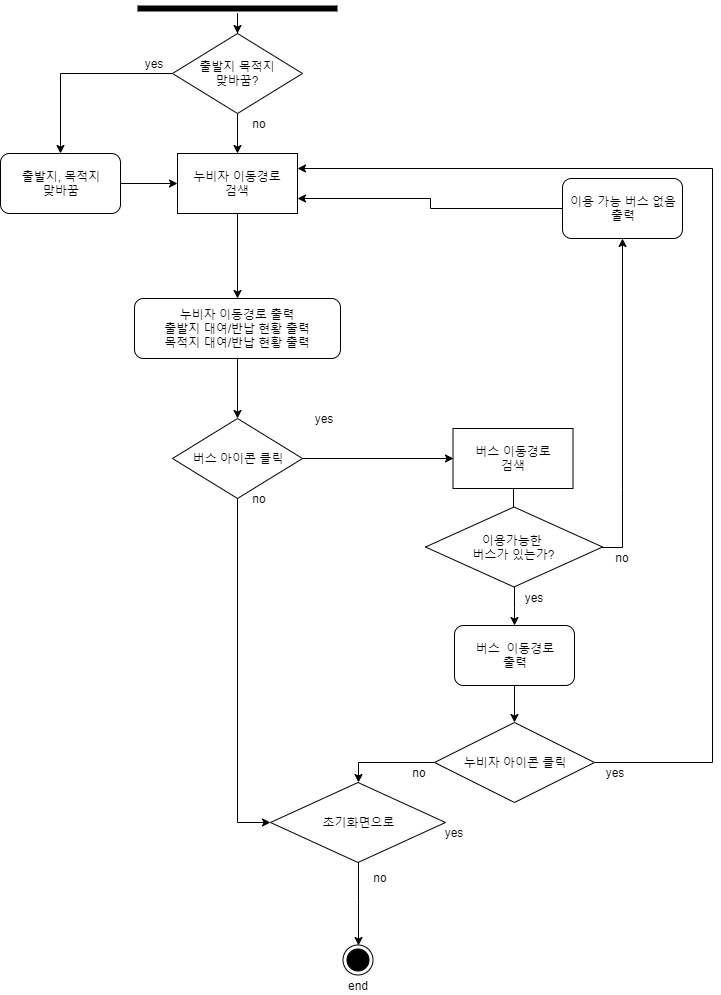

The diagram above was exported from draw.io. Its source (the exported page's mxGraphModel, read from the mxfile embedded in the PNG):
<mxGraphModel dx="1408" dy="-470" grid="1" gridSize="10" guides="1" tooltips="1" connect="1" arrows="1" fold="1" page="1" pageScale="1" pageWidth="827" pageHeight="1169" math="0" shadow="0">
  <root>
    <mxCell id="0" />
    <mxCell id="1" parent="0" />
    <mxCell id="Ii9ju7ZapqsbBLG3MYsR-1" style="edgeStyle=orthogonalEdgeStyle;rounded=0;orthogonalLoop=1;jettySize=auto;html=1;entryX=0.5;entryY=0;entryDx=0;entryDy=0;strokeColor=#000000;exitX=0.5;exitY=1;exitDx=0;exitDy=0;" edge="1" parent="1" source="Ii9ju7ZapqsbBLG3MYsR-14" target="Ii9ju7ZapqsbBLG3MYsR-5">
      <mxGeometry relative="1" as="geometry">
        <mxPoint x="295.5" y="1250" as="sourcePoint" />
        <mxPoint x="295.3333333333335" y="1287.666666666667" as="targetPoint" />
      </mxGeometry>
    </mxCell>
    <mxCell id="Ii9ju7ZapqsbBLG3MYsR-2" style="edgeStyle=orthogonalEdgeStyle;rounded=0;orthogonalLoop=1;jettySize=auto;html=1;strokeColor=#000000;" edge="1" parent="1" source="Ii9ju7ZapqsbBLG3MYsR-3" target="Ii9ju7ZapqsbBLG3MYsR-27">
      <mxGeometry relative="1" as="geometry" />
    </mxCell>
    <mxCell id="Ii9ju7ZapqsbBLG3MYsR-3" value="" style="shape=line;html=1;strokeWidth=6;strokeColor=#000000;" vertex="1" parent="1">
      <mxGeometry x="194" y="1210" width="200" height="10" as="geometry" />
    </mxCell>
    <mxCell id="Ii9ju7ZapqsbBLG3MYsR-4" style="edgeStyle=orthogonalEdgeStyle;rounded=0;orthogonalLoop=1;jettySize=auto;html=1;entryX=0.5;entryY=0;entryDx=0;entryDy=0;strokeColor=#000000;" edge="1" parent="1" source="Ii9ju7ZapqsbBLG3MYsR-5" target="Ii9ju7ZapqsbBLG3MYsR-10">
      <mxGeometry relative="1" as="geometry" />
    </mxCell>
    <mxCell id="Ii9ju7ZapqsbBLG3MYsR-5" value="누비자 이동경로 출력&lt;br&gt;출발지 대여/반납 현황 출력&lt;br&gt;목적지 대여/반납 현황 출력" style="rounded=1;whiteSpace=wrap;html=1;" vertex="1" parent="1">
      <mxGeometry x="191" y="1505" width="206" height="60" as="geometry" />
    </mxCell>
    <mxCell id="Ii9ju7ZapqsbBLG3MYsR-6" style="edgeStyle=orthogonalEdgeStyle;rounded=0;orthogonalLoop=1;jettySize=auto;html=1;entryX=0.5;entryY=0;entryDx=0;entryDy=0;strokeColor=#000000;" edge="1" parent="1" source="Ii9ju7ZapqsbBLG3MYsR-7" target="Ii9ju7ZapqsbBLG3MYsR-13">
      <mxGeometry relative="1" as="geometry" />
    </mxCell>
    <mxCell id="Ii9ju7ZapqsbBLG3MYsR-7" value="버스&amp;nbsp; 이동경로&lt;br&gt;출력" style="rounded=1;whiteSpace=wrap;html=1;" vertex="1" parent="1">
      <mxGeometry x="511" y="1832" width="120" height="60" as="geometry" />
    </mxCell>
    <mxCell id="Ii9ju7ZapqsbBLG3MYsR-8" style="edgeStyle=orthogonalEdgeStyle;rounded=0;orthogonalLoop=1;jettySize=auto;html=1;strokeColor=#000000;entryX=0;entryY=0.5;entryDx=0;entryDy=0;" edge="1" parent="1" source="Ii9ju7ZapqsbBLG3MYsR-10" target="Ii9ju7ZapqsbBLG3MYsR-16">
      <mxGeometry relative="1" as="geometry">
        <mxPoint x="510" y="1635" as="targetPoint" />
      </mxGeometry>
    </mxCell>
    <mxCell id="Ii9ju7ZapqsbBLG3MYsR-9" style="edgeStyle=orthogonalEdgeStyle;rounded=0;orthogonalLoop=1;jettySize=auto;html=1;entryX=0;entryY=0.5;entryDx=0;entryDy=0;" edge="1" parent="1" source="Ii9ju7ZapqsbBLG3MYsR-10" target="Ii9ju7ZapqsbBLG3MYsR-18">
      <mxGeometry relative="1" as="geometry" />
    </mxCell>
    <mxCell id="Ii9ju7ZapqsbBLG3MYsR-10" value="버스 아이콘 클릭" style="rhombus;whiteSpace=wrap;html=1;strokeColor=#000000;" vertex="1" parent="1">
      <mxGeometry x="229" y="1625" width="130" height="80" as="geometry" />
    </mxCell>
    <mxCell id="Ii9ju7ZapqsbBLG3MYsR-11" style="edgeStyle=orthogonalEdgeStyle;rounded=0;orthogonalLoop=1;jettySize=auto;html=1;entryX=0.5;entryY=0;entryDx=0;entryDy=0;exitX=0;exitY=0.5;exitDx=0;exitDy=0;" edge="1" parent="1" source="Ii9ju7ZapqsbBLG3MYsR-13" target="Ii9ju7ZapqsbBLG3MYsR-18">
      <mxGeometry relative="1" as="geometry" />
    </mxCell>
    <mxCell id="Ii9ju7ZapqsbBLG3MYsR-12" style="edgeStyle=orthogonalEdgeStyle;rounded=0;orthogonalLoop=1;jettySize=auto;html=1;entryX=1;entryY=0.25;entryDx=0;entryDy=0;" edge="1" parent="1" source="Ii9ju7ZapqsbBLG3MYsR-13" target="Ii9ju7ZapqsbBLG3MYsR-14">
      <mxGeometry relative="1" as="geometry">
        <Array as="points">
          <mxPoint x="769" y="1969" />
          <mxPoint x="769" y="1375" />
        </Array>
      </mxGeometry>
    </mxCell>
    <mxCell id="Ii9ju7ZapqsbBLG3MYsR-13" value="누비자 아이콘 클릭" style="rhombus;whiteSpace=wrap;html=1;strokeColor=#000000;" vertex="1" parent="1">
      <mxGeometry x="491" y="1929" width="160" height="80" as="geometry" />
    </mxCell>
    <mxCell id="Ii9ju7ZapqsbBLG3MYsR-14" value="누비자 이동경로&lt;br&gt;검색" style="rounded=0;whiteSpace=wrap;html=1;strokeColor=#000000;" vertex="1" parent="1">
      <mxGeometry x="234" y="1360" width="120" height="60" as="geometry" />
    </mxCell>
    <mxCell id="Ii9ju7ZapqsbBLG3MYsR-15" style="edgeStyle=orthogonalEdgeStyle;rounded=0;orthogonalLoop=1;jettySize=auto;html=1;entryX=0.5;entryY=0;entryDx=0;entryDy=0;" edge="1" parent="1" source="Ii9ju7ZapqsbBLG3MYsR-16" target="Ii9ju7ZapqsbBLG3MYsR-36">
      <mxGeometry relative="1" as="geometry" />
    </mxCell>
    <mxCell id="Ii9ju7ZapqsbBLG3MYsR-16" value="버스 이동경로&lt;br&gt;검색" style="rounded=0;whiteSpace=wrap;html=1;strokeColor=#000000;" vertex="1" parent="1">
      <mxGeometry x="509.5" y="1635" width="120" height="60" as="geometry" />
    </mxCell>
    <mxCell id="Ii9ju7ZapqsbBLG3MYsR-17" style="edgeStyle=orthogonalEdgeStyle;rounded=0;orthogonalLoop=1;jettySize=auto;html=1;strokeColor=#000000;entryX=0.5;entryY=0;entryDx=0;entryDy=0;" edge="1" parent="1" source="Ii9ju7ZapqsbBLG3MYsR-18" target="Ii9ju7ZapqsbBLG3MYsR-19">
      <mxGeometry relative="1" as="geometry">
        <mxPoint x="381.5" y="2370" as="targetPoint" />
      </mxGeometry>
    </mxCell>
    <mxCell id="Ii9ju7ZapqsbBLG3MYsR-18" value="초기화면으로" style="rhombus;whiteSpace=wrap;html=1;strokeColor=#000000;" vertex="1" parent="1">
      <mxGeometry x="327" y="1989" width="175" height="80" as="geometry" />
    </mxCell>
    <mxCell id="Ii9ju7ZapqsbBLG3MYsR-19" value="" style="ellipse;html=1;shape=endState;fillColor=#000000;strokeColor=#000000;" vertex="1" parent="1">
      <mxGeometry x="399.5" y="2151.5" width="30" height="30" as="geometry" />
    </mxCell>
    <mxCell id="Ii9ju7ZapqsbBLG3MYsR-20" value="yes" style="text;html=1;strokeColor=none;fillColor=none;align=center;verticalAlign=middle;whiteSpace=wrap;rounded=0;" vertex="1" parent="1">
      <mxGeometry x="651" y="1969" width="40" height="20" as="geometry" />
    </mxCell>
    <mxCell id="Ii9ju7ZapqsbBLG3MYsR-21" value="yes" style="text;html=1;strokeColor=none;fillColor=none;align=center;verticalAlign=middle;whiteSpace=wrap;rounded=0;" vertex="1" parent="1">
      <mxGeometry x="490" y="2029" width="40" height="20" as="geometry" />
    </mxCell>
    <mxCell id="Ii9ju7ZapqsbBLG3MYsR-22" value="yes" style="text;html=1;strokeColor=none;fillColor=none;align=center;verticalAlign=middle;whiteSpace=wrap;rounded=0;" vertex="1" parent="1">
      <mxGeometry x="359.5" y="1615" width="40" height="20" as="geometry" />
    </mxCell>
    <mxCell id="Ii9ju7ZapqsbBLG3MYsR-23" value="no" style="text;html=1;strokeColor=none;fillColor=none;align=center;verticalAlign=middle;whiteSpace=wrap;rounded=0;" vertex="1" parent="1">
      <mxGeometry x="416.5" y="2074" width="40" height="20" as="geometry" />
    </mxCell>
    <mxCell id="Ii9ju7ZapqsbBLG3MYsR-24" value="no" style="text;html=1;strokeColor=none;fillColor=none;align=center;verticalAlign=middle;whiteSpace=wrap;rounded=0;" vertex="1" parent="1">
      <mxGeometry x="295.5" y="1695" width="40" height="20" as="geometry" />
    </mxCell>
    <mxCell id="Ii9ju7ZapqsbBLG3MYsR-25" style="edgeStyle=orthogonalEdgeStyle;rounded=0;orthogonalLoop=1;jettySize=auto;html=1;entryX=0.5;entryY=0;entryDx=0;entryDy=0;strokeColor=#000000;" edge="1" parent="1" source="Ii9ju7ZapqsbBLG3MYsR-27" target="Ii9ju7ZapqsbBLG3MYsR-14">
      <mxGeometry relative="1" as="geometry" />
    </mxCell>
    <mxCell id="Ii9ju7ZapqsbBLG3MYsR-26" style="edgeStyle=orthogonalEdgeStyle;rounded=0;orthogonalLoop=1;jettySize=auto;html=1;entryX=0.5;entryY=0;entryDx=0;entryDy=0;strokeColor=#000000;" edge="1" parent="1" source="Ii9ju7ZapqsbBLG3MYsR-27" target="Ii9ju7ZapqsbBLG3MYsR-29">
      <mxGeometry relative="1" as="geometry" />
    </mxCell>
    <mxCell id="Ii9ju7ZapqsbBLG3MYsR-27" value="출발지 목적지&lt;br&gt;맞바꿈?" style="rhombus;whiteSpace=wrap;html=1;strokeColor=#000000;" vertex="1" parent="1">
      <mxGeometry x="229" y="1240" width="130" height="80" as="geometry" />
    </mxCell>
    <mxCell id="Ii9ju7ZapqsbBLG3MYsR-28" style="edgeStyle=orthogonalEdgeStyle;rounded=0;orthogonalLoop=1;jettySize=auto;html=1;entryX=0;entryY=0.5;entryDx=0;entryDy=0;strokeColor=#000000;" edge="1" parent="1" source="Ii9ju7ZapqsbBLG3MYsR-29" target="Ii9ju7ZapqsbBLG3MYsR-14">
      <mxGeometry relative="1" as="geometry" />
    </mxCell>
    <mxCell id="Ii9ju7ZapqsbBLG3MYsR-29" value="출발지, 목적지&lt;br&gt;맞바꿈" style="rounded=1;whiteSpace=wrap;html=1;strokeColor=#000000;" vertex="1" parent="1">
      <mxGeometry x="57" y="1360" width="120" height="60" as="geometry" />
    </mxCell>
    <mxCell id="Ii9ju7ZapqsbBLG3MYsR-30" value="end" style="text;html=1;strokeColor=none;fillColor=none;align=center;verticalAlign=middle;whiteSpace=wrap;rounded=0;" vertex="1" parent="1">
      <mxGeometry x="393.5" y="2181.5" width="40" height="20" as="geometry" />
    </mxCell>
    <mxCell id="Ii9ju7ZapqsbBLG3MYsR-31" value="yes" style="text;html=1;strokeColor=none;fillColor=none;align=center;verticalAlign=middle;whiteSpace=wrap;rounded=0;" vertex="1" parent="1">
      <mxGeometry x="189.5" y="1260" width="40" height="20" as="geometry" />
    </mxCell>
    <mxCell id="Ii9ju7ZapqsbBLG3MYsR-32" value="no" style="text;html=1;strokeColor=none;fillColor=none;align=center;verticalAlign=middle;whiteSpace=wrap;rounded=0;" vertex="1" parent="1">
      <mxGeometry x="295.5" y="1320" width="40" height="20" as="geometry" />
    </mxCell>
    <mxCell id="Ii9ju7ZapqsbBLG3MYsR-33" value="no" style="text;html=1;strokeColor=none;fillColor=none;align=center;verticalAlign=middle;whiteSpace=wrap;rounded=0;" vertex="1" parent="1">
      <mxGeometry x="455.5" y="1969" width="40" height="20" as="geometry" />
    </mxCell>
    <mxCell id="Ii9ju7ZapqsbBLG3MYsR-34" style="edgeStyle=orthogonalEdgeStyle;rounded=0;orthogonalLoop=1;jettySize=auto;html=1;entryX=0.5;entryY=0;entryDx=0;entryDy=0;" edge="1" parent="1" source="Ii9ju7ZapqsbBLG3MYsR-36" target="Ii9ju7ZapqsbBLG3MYsR-7">
      <mxGeometry relative="1" as="geometry" />
    </mxCell>
    <mxCell id="Ii9ju7ZapqsbBLG3MYsR-35" style="edgeStyle=orthogonalEdgeStyle;rounded=0;orthogonalLoop=1;jettySize=auto;html=1;entryX=0.5;entryY=1;entryDx=0;entryDy=0;" edge="1" parent="1" source="Ii9ju7ZapqsbBLG3MYsR-36" target="Ii9ju7ZapqsbBLG3MYsR-40">
      <mxGeometry relative="1" as="geometry">
        <Array as="points">
          <mxPoint x="679" y="1696.5" />
          <mxPoint x="679" y="1475" />
        </Array>
      </mxGeometry>
    </mxCell>
    <mxCell id="Ii9ju7ZapqsbBLG3MYsR-36" value="이용가능한 &lt;br&gt;버스가 있는가?" style="rhombus;whiteSpace=wrap;html=1;strokeColor=#000000;" vertex="1" parent="1">
      <mxGeometry x="482" y="1713.5" width="177" height="80" as="geometry" />
    </mxCell>
    <mxCell id="Ii9ju7ZapqsbBLG3MYsR-37" value="yes" style="text;html=1;strokeColor=none;fillColor=none;align=center;verticalAlign=middle;whiteSpace=wrap;rounded=0;" vertex="1" parent="1">
      <mxGeometry x="570" y="1793.5" width="40" height="20" as="geometry" />
    </mxCell>
    <mxCell id="Ii9ju7ZapqsbBLG3MYsR-38" value="no" style="text;html=1;strokeColor=none;fillColor=none;align=center;verticalAlign=middle;whiteSpace=wrap;rounded=0;" vertex="1" parent="1">
      <mxGeometry x="659" y="1753.5" width="40" height="20" as="geometry" />
    </mxCell>
    <mxCell id="Ii9ju7ZapqsbBLG3MYsR-39" style="edgeStyle=orthogonalEdgeStyle;rounded=0;orthogonalLoop=1;jettySize=auto;html=1;entryX=1;entryY=0.75;entryDx=0;entryDy=0;" edge="1" parent="1" source="Ii9ju7ZapqsbBLG3MYsR-40" target="Ii9ju7ZapqsbBLG3MYsR-14">
      <mxGeometry relative="1" as="geometry" />
    </mxCell>
    <mxCell id="Ii9ju7ZapqsbBLG3MYsR-40" value="이용 가능 버스 없음&lt;br&gt;출력" style="rounded=1;whiteSpace=wrap;html=1;" vertex="1" parent="1">
      <mxGeometry x="619" y="1385" width="120" height="60" as="geometry" />
    </mxCell>
  </root>
</mxGraphModel>